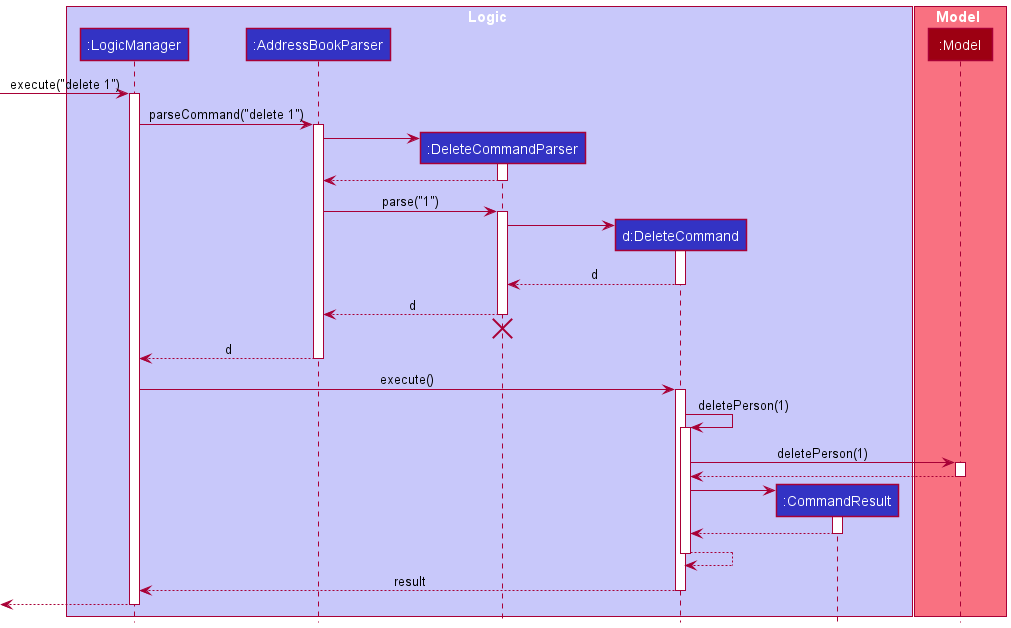

The diagram above was rendered by PlantUML. Its source (embedded in the PNG):
@startuml
!include style.puml

box Logic LOGIC_COLOR_T1
participant ":LogicManager" as LogicManager LOGIC_COLOR
participant ":AddressBookParser" as AddressBookParser LOGIC_COLOR
participant ":DeleteCommandParser" as DeleteCommandParser LOGIC_COLOR
participant "d:DeleteCommand" as DeleteCommand LOGIC_COLOR
participant ":CommandResult" as CommandResult LOGIC_COLOR
end box

box Model MODEL_COLOR_T1
participant ":Model" as Model MODEL_COLOR
end box

[-> LogicManager : execute("delete 1")
activate LogicManager

LogicManager -> AddressBookParser : parseCommand("delete 1")
activate AddressBookParser

create DeleteCommandParser
AddressBookParser -> DeleteCommandParser
activate DeleteCommandParser

DeleteCommandParser --> AddressBookParser
deactivate DeleteCommandParser

AddressBookParser -> DeleteCommandParser : parse("1")
activate DeleteCommandParser

create DeleteCommand
DeleteCommandParser -> DeleteCommand
activate DeleteCommand

DeleteCommand --> DeleteCommandParser : d
deactivate DeleteCommand

DeleteCommandParser --> AddressBookParser : d
deactivate DeleteCommandParser
'Hidden arrow to position the destroy marker below the end of the activation bar.
DeleteCommandParser -[hidden]-> AddressBookParser
destroy DeleteCommandParser

AddressBookParser --> LogicManager : d
deactivate AddressBookParser

LogicManager -> DeleteCommand : execute()
activate DeleteCommand

DeleteCommand -> DeleteCommand : deletePerson(1)
activate DeleteCommand
DeleteCommand -> Model : deletePerson(1)
activate Model

Model --> DeleteCommand
deactivate Model

create CommandResult
DeleteCommand -> CommandResult
activate CommandResult

CommandResult --> DeleteCommand
deactivate CommandResult

DeleteCommand --> DeleteCommand
deactivate DeleteCommand

DeleteCommand --> LogicManager : result
deactivate DeleteCommand

[<--LogicManager
deactivate LogicManager
@enduml